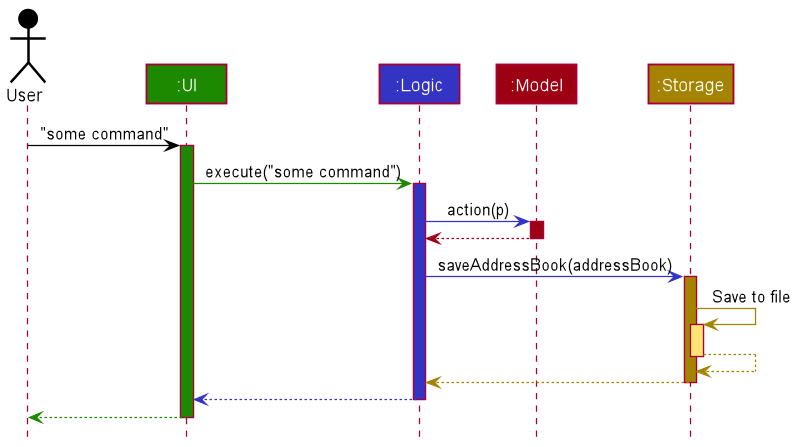

The diagram above was rendered by PlantUML. Its source (embedded in the PNG):
@startuml
!include style.puml

Actor User as user USER_COLOR
Participant ":UI" as ui UI_COLOR
Participant ":Logic" as logic LOGIC_COLOR
Participant ":Model" as model MODEL_COLOR
Participant ":Storage" as storage STORAGE_COLOR

user -[USER_COLOR]> ui : "some command"
activate ui UI_COLOR

ui -[UI_COLOR]> logic : execute("some command")
activate logic LOGIC_COLOR

logic -[LOGIC_COLOR]> model : action(p)
activate model MODEL_COLOR

model -[MODEL_COLOR]-> logic
deactivate model

logic -[LOGIC_COLOR]> storage : saveAddressBook(addressBook)
activate storage STORAGE_COLOR

storage -[STORAGE_COLOR]> storage : Save to file
activate storage STORAGE_COLOR_T1
storage --[STORAGE_COLOR]> storage
deactivate storage

storage --[STORAGE_COLOR]> logic
deactivate storage

logic --[LOGIC_COLOR]> ui
deactivate logic

ui--[UI_COLOR]> user
deactivate ui
@enduml